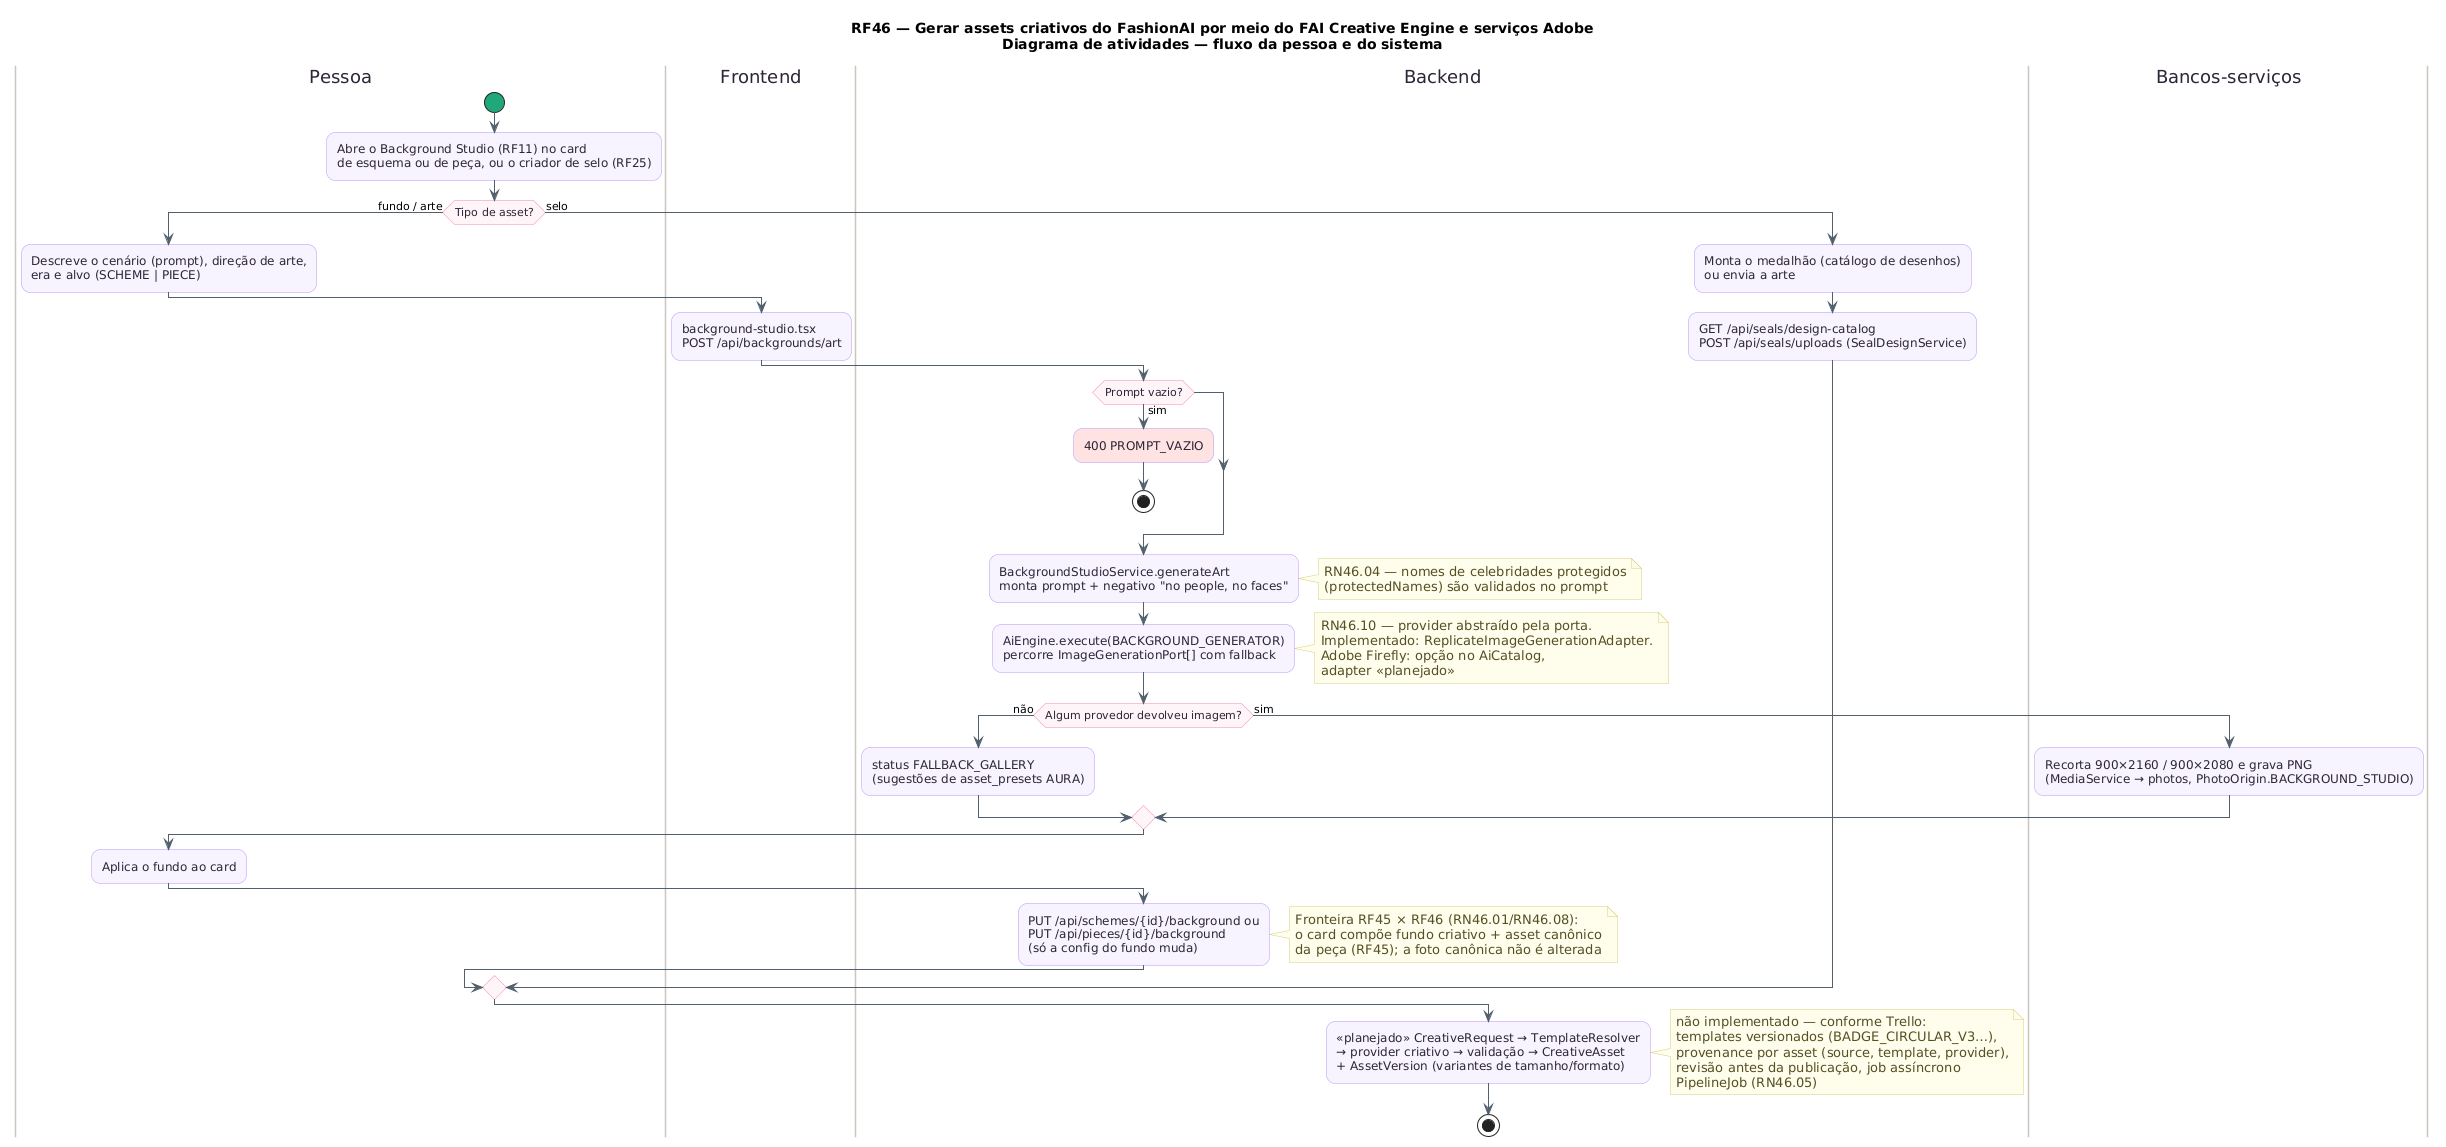

The diagram above was rendered by PlantUML. Its source (embedded in the PNG):
@startuml RF46_Atividades
title RF46 — Gerar assets criativos do FashionAI por meio do FAI Creative Engine e serviços Adobe\nDiagrama de atividades — fluxo da pessoa e do sistema
skinparam backgroundColor #FFFFFF
skinparam shadowing false
skinparam roundcorner 18
skinparam ArrowColor #52606D
skinparam activity {
  BackgroundColor #F8F4FF
  BorderColor #B695F5
  FontColor #2D2438
  DiamondBackgroundColor #FFF5F8
  DiamondBorderColor #F08DB1
  StartColor #20A77A
  EndColor #4B5563
  BarColor #4B4B4B
}
skinparam swimlane {
  BorderColor #CBC6BE
  TitleFontColor #2D2438
}
skinparam note {
  BackgroundColor #FFFDEB
  BorderColor #D8CE78
  FontColor #554F24
}
|Pessoa|
start
:Abre o Background Studio (RF11) no card\nde esquema ou de peça, ou o criador de selo (RF25);
if (Tipo de asset?) then (fundo / arte)
  :Descreve o cenário (prompt), direção de arte,\nera e alvo (SCHEME | PIECE);
  |Frontend|
  :background-studio.tsx\nPOST /api/backgrounds/art;
  |Backend|
  if (Prompt vazio?) then (sim)
    #FFE3E3:400 PROMPT_VAZIO;
    stop
  endif
  :BackgroundStudioService.generateArt\nmonta prompt + negativo "no people, no faces";
  note right
    RN46.04 — nomes de celebridades protegidos
    (protectedNames) são validados no prompt
  end note
  :AiEngine.execute(BACKGROUND_GENERATOR)\npercorre ImageGenerationPort[] com fallback;
  note right
    RN46.10 — provider abstraído pela porta.
    Implementado: ReplicateImageGenerationAdapter.
    Adobe Firefly: opção no AiCatalog,
    adapter <<planejado>>
  end note
  if (Algum provedor devolveu imagem?) then (não)
    :status FALLBACK_GALLERY\n(sugestões de asset_presets AURA);
  else (sim)
    |Bancos-serviços|
    :Recorta 900×2160 / 900×2080 e grava PNG\n(MediaService → photos, PhotoOrigin.BACKGROUND_STUDIO);
  endif
  |Pessoa|
  :Aplica o fundo ao card;
  |Backend|
  :PUT /api/schemes/{id}/background ou\nPUT /api/pieces/{id}/background\n(só a config do fundo muda);
  note right
    Fronteira RF45 × RF46 (RN46.01/RN46.08):
    o card compõe fundo criativo + asset canônico
    da peça (RF45); a foto canônica não é alterada
  end note
else (selo)
  :Monta o medalhão (catálogo de desenhos)\nou envia a arte;
  |Backend|
  :GET /api/seals/design-catalog\nPOST /api/seals/uploads (SealDesignService);
endif
|Backend|
:<<planejado>> CreativeRequest → TemplateResolver\n→ provider criativo → validação → CreativeAsset\n+ AssetVersion (variantes de tamanho/formato);
note right
  não implementado — conforme Trello:
  templates versionados (BADGE_CIRCULAR_V3…),
  provenance por asset (source, template, provider),
  revisão antes da publicação, job assíncrono
  PipelineJob (RN46.05)
end note
stop
@enduml